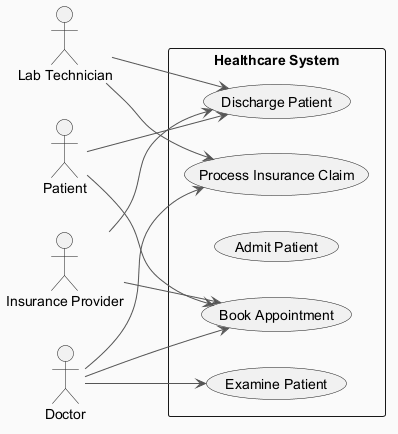

The diagram above was rendered by PlantUML. Its source (embedded in the PNG):
@startuml
skinparam backgroundColor #FAFAFA
skinparam classBackgroundColor #FFF3E0
skinparam classBorderColor #E65100
skinparam ArrowColor #555555
left to right direction
actor "Lab Technician" as LT
actor "Patient" as P
actor "Doctor" as D
actor "Insurance Provider" as IP
rectangle "Healthcare System" {
  usecase "Discharge Patient" as UC_DischargePatient
  usecase "Process Insurance Claim" as UC_ProcessInsuranceClaim
  usecase "Admit Patient" as UC_AdmitPatient
  usecase "Book Appointment" as UC_BookAppointment
  usecase "Examine Patient" as UC_ExaminePatient
}
LT --> UC_DischargePatient
LT --> UC_ProcessInsuranceClaim
P --> UC_BookAppointment
P --> UC_DischargePatient
D --> UC_ProcessInsuranceClaim
D --> UC_ExaminePatient
D --> UC_BookAppointment
IP --> UC_BookAppointment
IP --> UC_DischargePatient
@enduml